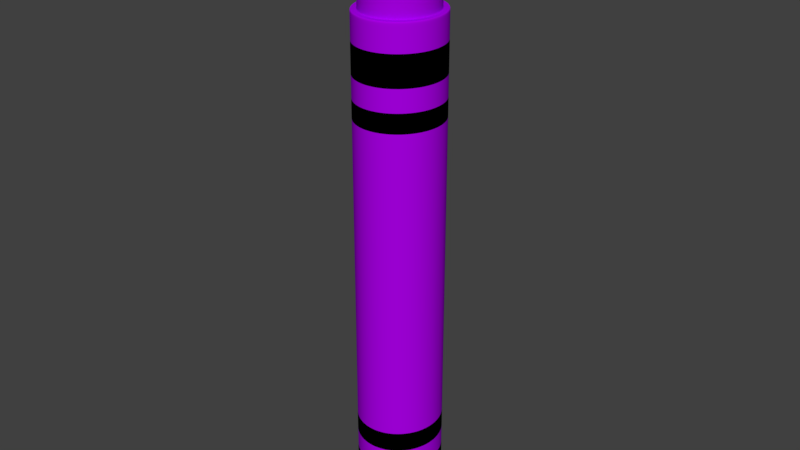 # Source: Violet.blend  (saved by Blender 2.79.0; exported with 4.5.12 LTS)
import bpy
from mathutils import Matrix  # noqa: F401  (used for matrix-valued properties, if any)

bpy.ops.wm.read_factory_settings(use_empty=True)
scene = bpy.context.scene
scene.name = 'Scene'

# ---- collections
col_collection_1 = bpy.data.collections.new('Collection 1'); scene.collection.children.link(col_collection_1)

# ---- materials (node trees are filled in below, after node groups)
mat_material_011 = bpy.data.materials.new('Material.011')
mat_material_011.alpha_threshold = 0.0
mat_material_011.use_transparent_shadow = False
mat_material_011.diffuse_color = (0.0, 0.0, 0.0, 1.0)
mat_material_011.roughness = 0.5
mat_material_010 = bpy.data.materials.new('Material.010')
mat_material_010.alpha_threshold = 0.0
mat_material_010.use_transparent_shadow = False
mat_material_010.diffuse_color = (0.4033, 0.0, 0.8, 1.0)
mat_material_010.roughness = 0.5

# ---- material node trees

# ---- world
world_world = bpy.data.worlds.new('World'); scene.world = world_world
world_world.color = (0.05088, 0.05088, 0.05088)
world_world.use_sun_shadow = False
world_world.sun_shadow_jitter_overblur = 0.0
world_world.cycles.sampling_method = 'MANUAL'

# ---- meshes
me_cylinder_001 = bpy.data.meshes.new('Cylinder.001')
me_cylinder_001.from_pydata([(1.822, 0.4591, -2.98), (1.822, 0.4571, 2.98), (1.906, 0.4504, -2.98), (1.906, 0.4485, 2.98), (1.987, 0.4247, -2.98), (1.986, 0.4228, 2.98), (2.062, 0.3827, -2.98), (2.061, 0.3811, 2.98), (2.128, 0.3259, -2.98), (2.126, 0.3245, 2.98), (2.182, 0.2564, -2.98), (2.18, 0.2554, 2.98), (2.222, 0.1768, -2.98), (2.221, 0.1761, 2.98), (2.247, 0.09022, -2.98), (2.246, 0.08985, 2.98), (2.256, 1.803e-07, -2.98), (2.254, 1.801e-07, 2.98), (2.247, -0.09022, -2.98), (2.246, -0.08985, 2.98), (2.222, -0.1768, -2.98), (2.221, -0.1761, 2.98), (2.182, -0.2564, -2.98), (2.18, -0.2554, 2.98), (2.128, -0.3259, -2.98), (2.126, -0.3245, 2.98), (2.062, -0.3827, -2.98), (2.061, -0.3811, 2.98), (1.987, -0.4247, -2.98), (1.986, -0.4228, 2.98), (1.906, -0.4504, -2.98), (1.906, -0.4485, 2.98), (1.822, -0.4591, -2.98), (1.822, -0.4571, 2.98), (1.738, -0.4504, -2.98), (1.739, -0.4485, 2.98), (1.658, -0.4247, -2.98), (1.658, -0.4228, 2.98), (1.583, -0.3827, -2.98), (1.584, -0.3811, 2.98), (1.517, -0.3259, -2.98), (1.518, -0.3245, 2.98), (1.463, -0.2564, -2.98), (1.464, -0.2554, 2.98), (1.422, -0.1768, -2.98), (1.424, -0.1761, 2.98), (1.397, -0.09022, -2.98), (1.399, -0.08985, 2.98), (1.389, 6.008e-07, -2.98), (1.391, 5.99e-07, 2.98), (1.397, 0.09022, -2.98), (1.399, 0.08985, 2.98), (1.422, 0.1768, -2.98), (1.424, 0.1761, 2.98), (1.463, 0.2564, -2.98), (1.464, 0.2554, 2.98), (1.517, 0.3259, -2.98), (1.518, 0.3245, 2.98), (1.583, 0.3827, -2.98), (1.584, 0.3811, 2.98), (1.658, 0.4247, -2.98), (1.658, 0.4228, 2.98), (1.738, 0.4504, -2.98), (1.739, 0.4485, 2.98), (1.921, 0.5203, 2.98), (1.822, 0.5305, 2.98), (2.016, 0.4901, 2.98), (2.103, 0.4411, 2.98), (2.179, 0.3751, 2.98), (2.242, 0.2947, 2.98), (2.289, 0.203, 2.98), (2.317, 0.1035, 2.98), (2.327, 1.905e-07, 2.98), (2.317, -0.1035, 2.98), (2.289, -0.203, 2.98), (2.242, -0.2947, 2.98), (2.179, -0.3751, 2.98), (2.103, -0.4411, 2.98), (2.016, -0.4901, 2.98), (1.921, -0.5203, 2.98), (1.822, -0.5305, 2.98), (1.724, -0.5203, 2.98), (1.629, -0.4901, 2.98), (1.542, -0.4411, 2.98), (1.465, -0.3751, 2.98), (1.403, -0.2947, 2.98), (1.356, -0.203, 2.98), (1.327, -0.1035, 2.98), (1.317, 6.626e-07, 2.98), (1.327, 0.1035, 2.98), (1.356, 0.203, 2.98), (1.403, 0.2947, 2.98), (1.465, 0.3751, 2.98), (1.542, 0.4411, 2.98), (1.629, 0.4901, 2.98), (1.724, 0.5203, 2.98), (1.822, 0.3859, 3.282), (1.891, 0.3787, 3.282), (1.958, 0.3575, 3.282), (2.02, 0.3227, 3.282), (2.075, 0.2754, 3.282), (2.12, 0.2171, 3.282), (2.154, 0.15, 3.282), (2.176, 0.07659, 3.282), (2.183, 1.689e-07, 3.282), (2.176, -0.07659, 3.282), (2.154, -0.15, 3.282), (2.12, -0.2171, 3.282), (2.075, -0.2754, 3.282), (2.02, -0.3227, 3.282), (1.958, -0.3575, 3.282), (1.891, -0.3787, 3.282), (1.822, -0.3859, 3.282), (1.753, -0.3787, 3.282), (1.687, -0.3575, 3.282), (1.625, -0.3227, 3.282), (1.57, -0.2754, 3.282), (1.524, -0.2171, 3.282), (1.49, -0.15, 3.282), (1.469, -0.07659, 3.282), (1.462, 5.391e-07, 3.282), (1.469, 0.07659, 3.282), (1.49, 0.15, 3.282), (1.524, 0.2171, 3.282), (1.57, 0.2754, 3.282), (1.625, 0.3227, 3.282), (1.687, 0.3575, 3.282), (1.753, 0.3787, 3.282), (1.906, 0.4485, 3.282), (1.822, 0.4571, 3.282), (1.986, 0.4228, 3.282), (2.061, 0.3811, 3.282), (2.126, 0.3245, 3.282), (2.18, 0.2554, 3.282), (2.221, 0.1761, 3.282), (2.246, 0.08985, 3.282), (2.254, 1.801e-07, 3.282), (2.246, -0.08985, 3.282), (2.221, -0.1761, 3.282), (2.18, -0.2554, 3.282), (2.126, -0.3245, 3.282), (2.061, -0.3811, 3.282), (1.986, -0.4228, 3.282), (1.906, -0.4485, 3.282), (1.822, -0.4571, 3.282), (1.739, -0.4485, 3.282), (1.658, -0.4228, 3.282), (1.584, -0.3811, 3.282), (1.518, -0.3245, 3.282), (1.464, -0.2554, 3.282), (1.424, -0.1761, 3.282), (1.399, -0.08985, 3.282), (1.391, 5.99e-07, 3.282), (1.399, 0.08985, 3.282), (1.424, 0.1761, 3.282), (1.464, 0.2554, 3.282), (1.518, 0.3245, 3.282), (1.584, 0.3811, 3.282), (1.658, 0.4228, 3.282), (1.739, 0.4485, 3.282), (1.822, 0.05235, 4.226), (1.831, 0.05138, 4.222), (1.839, 0.0485, 4.219), (1.847, 0.04378, 4.216), (1.854, 0.03736, 4.213), (1.86, 0.02945, 4.211), (1.864, 0.02035, 4.209), (1.867, 0.01039, 4.208), (1.868, 2.652e-07, 4.208), (1.867, -0.01039, 4.208), (1.864, -0.02034, 4.209), (1.86, -0.02945, 4.211), (1.854, -0.03736, 4.213), (1.847, -0.04378, 4.216), (1.839, -0.0485, 4.219), (1.831, -0.05138, 4.222), (1.822, -0.05235, 4.226), (1.814, -0.05138, 4.229), (1.805, -0.0485, 4.232), (1.797, -0.04378, 4.235), (1.79, -0.03736, 4.238), (1.785, -0.02945, 4.24), (1.78, -0.02034, 4.242), (1.778, -0.01039, 4.243), (1.777, 3.106e-07, 4.244), (1.778, 0.01039, 4.243), (1.78, 0.02035, 4.242), (1.785, 0.02945, 4.24), (1.79, 0.03736, 4.238), (1.797, 0.04378, 4.235), (1.805, 0.0485, 4.232), (1.814, 0.05138, 4.229), (1.822, 0.5305, -2.98), (1.921, 0.5203, -2.98), (2.016, 0.4901, -2.98), (2.103, 0.4411, -2.98), (2.179, 0.3751, -2.98), (2.242, 0.2947, -2.98), (2.289, 0.203, -2.98), (2.317, 0.1035, -2.98), (2.327, 1.905e-07, -2.98), (2.317, -0.1035, -2.98), (2.289, -0.203, -2.98), (2.242, -0.2947, -2.98), (2.179, -0.3751, -2.98), (2.103, -0.4411, -2.98), (2.016, -0.4901, -2.98), (1.921, -0.5203, -2.98), (1.822, -0.5305, -2.98), (1.724, -0.5203, -2.98), (1.629, -0.4901, -2.98), (1.542, -0.4411, -2.98), (1.465, -0.3751, -2.98), (1.403, -0.2947, -2.98), (1.356, -0.203, -2.98), (1.327, -0.1035, -2.98), (1.317, 6.626e-07, -2.98), (1.327, 0.1035, -2.98), (1.356, 0.203, -2.98), (1.403, 0.2947, -2.98), (1.465, 0.3751, -2.98), (1.542, 0.4411, -2.98), (1.629, 0.4901, -2.98), (1.724, 0.5203, -2.98), (1.822, 0.4591, -3.239), (1.906, 0.4504, -3.239), (1.987, 0.4247, -3.239), (2.062, 0.3827, -3.239), (2.128, 0.3259, -3.239), (2.182, 0.2564, -3.239), (2.222, 0.1768, -3.239), (2.247, 0.09022, -3.239), (2.256, 1.803e-07, -3.239), (2.247, -0.09022, -3.239), (2.222, -0.1768, -3.239), (2.182, -0.2564, -3.239), (2.128, -0.3259, -3.239), (2.062, -0.3827, -3.239), (1.987, -0.4247, -3.239), (1.906, -0.4504, -3.239), (1.822, -0.4591, -3.239), (1.738, -0.4504, -3.239), (1.658, -0.4247, -3.239), (1.583, -0.3827, -3.239), (1.517, -0.3259, -3.239), (1.463, -0.2564, -3.239), (1.422, -0.1768, -3.239), (1.397, -0.09022, -3.239), (1.389, 6.008e-07, -3.239), (1.397, 0.09022, -3.239), (1.422, 0.1768, -3.239), (1.463, 0.2564, -3.239), (1.517, 0.3259, -3.239), (1.583, 0.3827, -3.239), (1.658, 0.4247, -3.239), (1.738, 0.4504, -3.239), (1.822, 0.5305, -2.98), (1.921, 0.5203, -2.98), (2.016, 0.4901, -2.98), (2.103, 0.4411, -2.98), (2.179, 0.3751, -2.98), (2.242, 0.2947, -2.98), (2.289, 0.203, -2.98), (2.317, 0.1035, -2.98), (2.327, 1.905e-07, -2.98), (2.317, -0.1035, -2.98), (2.289, -0.203, -2.98), (2.242, -0.2947, -2.98), (2.179, -0.3751, -2.98), (2.103, -0.4411, -2.98), (2.016, -0.4901, -2.98), (1.921, -0.5203, -2.98), (1.822, -0.5305, -2.98), (1.724, -0.5203, -2.98), (1.629, -0.4901, -2.98), (1.542, -0.4411, -2.98), (1.465, -0.3751, -2.98), (1.403, -0.2947, -2.98), (1.356, -0.203, -2.98), (1.327, -0.1035, -2.98), (1.317, 6.626e-07, -2.98), (1.327, 0.1035, -2.98), (1.356, 0.203, -2.98), (1.403, 0.2947, -2.98), (1.465, 0.3751, -2.98), (1.542, 0.4411, -2.98), (1.629, 0.4901, -2.98), (1.724, 0.5203, -2.98), (2.222, -0.1768, -3.239), (2.247, -0.09022, -3.239), (1.389, 6.008e-07, -3.239), (1.397, -0.09022, -3.239), (2.182, -0.2564, -3.239), (1.397, 0.09022, -3.239), (2.128, -0.3259, -3.239), (1.422, 0.1768, -3.239), (2.062, -0.3827, -3.239), (1.463, 0.2564, -3.239), (1.987, -0.4247, -3.239), (1.906, 0.4504, -3.239), (1.822, 0.4591, -3.239), (1.517, 0.3259, -3.239), (1.906, -0.4504, -3.239), (1.987, 0.4247, -3.239), (1.583, 0.3827, -3.239), (1.822, -0.4591, -3.239), (2.062, 0.3827, -3.239), (1.658, 0.4247, -3.239), (1.738, -0.4504, -3.239), (2.128, 0.3259, -3.239), (1.738, 0.4504, -3.239), (1.658, -0.4247, -3.239), (2.182, 0.2564, -3.239), (1.583, -0.3827, -3.239), (2.222, 0.1768, -3.239), (1.517, -0.3259, -3.239), (2.247, 0.09022, -3.239), (1.463, -0.2564, -3.239), (2.256, 1.803e-07, -3.239), (1.422, -0.1768, -3.239), (2.247, -0.09022, -2.98), (1.397, -0.09022, -2.98), (1.822, 0.4591, -2.98), (2.222, -0.1768, -2.98), (1.389, 6.008e-07, -2.98), (2.182, -0.2564, -2.98), (1.397, 0.09022, -2.98), (2.128, -0.3259, -2.98), (1.422, 0.1768, -2.98), (2.062, -0.3827, -2.98), (1.463, 0.2564, -2.98), (1.987, -0.4247, -2.98), (1.906, 0.4504, -2.98), (1.517, 0.3259, -2.98), (1.906, -0.4504, -2.98), (1.987, 0.4247, -2.98), (1.583, 0.3827, -2.98), (1.822, -0.4591, -2.98), (2.062, 0.3827, -2.98), (1.658, 0.4247, -2.98), (1.738, -0.4504, -2.98), (2.128, 0.3259, -2.98), (1.738, 0.4504, -2.98), (1.658, -0.4247, -2.98), (2.182, 0.2564, -2.98), (1.583, -0.3827, -2.98), (2.222, 0.1768, -2.98), (1.517, -0.3259, -2.98), (2.247, 0.09022, -2.98), (1.463, -0.2564, -2.98), (2.256, 1.803e-07, -2.98), (1.422, -0.1768, -2.98), (1.822, 0.5305, 2.98), (1.921, 0.5203, 2.98), (2.016, 0.4901, 2.98), (2.103, 0.4411, 2.98), (2.179, 0.3751, 2.98), (2.242, 0.2947, 2.98), (2.289, 0.203, 2.98), (2.317, 0.1035, 2.98), (2.327, 1.905e-07, 2.98), (2.317, -0.1035, 2.98), (2.289, -0.203, 2.98), (2.242, -0.2947, 2.98), (2.179, -0.3751, 2.98), (2.103, -0.4411, 2.98), (2.016, -0.4901, 2.98), (1.921, -0.5203, 2.98), (1.822, -0.5305, 2.98), (1.724, -0.5203, 2.98), (1.629, -0.4901, 2.98), (1.542, -0.4411, 2.98), (1.465, -0.3751, 2.98), (1.403, -0.2947, 2.98), (1.356, -0.203, 2.98), (1.327, -0.1035, 2.98), (1.317, 6.626e-07, 2.98), (1.327, 0.1035, 2.98), (1.356, 0.203, 2.98), (1.403, 0.2947, 2.98), (1.465, 0.3751, 2.98), (1.542, 0.4411, 2.98), (1.629, 0.4901, 2.98), (1.724, 0.5203, 2.98), (1.391, 5.99e-07, 2.98), (1.399, 0.08985, 2.98), (2.18, -0.2554, 2.98), (2.126, -0.3245, 2.98), (1.424, 0.1761, 2.98), (2.061, -0.3811, 2.98), (1.464, 0.2554, 2.98), (1.986, -0.4228, 2.98), (1.822, 0.4571, 2.98), (1.906, 0.4485, 2.98), (1.518, 0.3245, 2.98), (1.906, -0.4485, 2.98), (1.986, 0.4228, 2.98), (1.584, 0.3811, 2.98), (1.822, -0.4571, 2.98), (2.061, 0.3811, 2.98), (1.658, 0.4228, 2.98), (1.739, -0.4485, 2.98), (2.126, 0.3245, 2.98), (1.739, 0.4485, 2.98), (1.658, -0.4228, 2.98), (2.18, 0.2554, 2.98), (1.584, -0.3811, 2.98), (2.221, 0.1761, 2.98), (1.518, -0.3245, 2.98), (2.246, 0.08985, 2.98), (1.464, -0.2554, 2.98), (2.254, 1.801e-07, 2.98), (1.424, -0.1761, 2.98), (2.246, -0.08985, 2.98), (1.399, -0.08985, 2.98), (2.221, -0.1761, 2.98), (1.391, 5.99e-07, 3.282), (2.18, -0.2554, 3.282), (1.822, 0.4571, 3.282), (1.399, 0.08985, 3.282), (2.126, -0.3245, 3.282), (1.424, 0.1761, 3.282), (2.061, -0.3811, 3.282), (1.464, 0.2554, 3.282), (1.986, -0.4228, 3.282), (1.906, 0.4485, 3.282), (1.518, 0.3245, 3.282), (1.906, -0.4485, 3.282), (1.986, 0.4228, 3.282), (1.584, 0.3811, 3.282), (1.822, -0.4571, 3.282), (2.061, 0.3811, 3.282), (1.658, 0.4228, 3.282), (1.739, -0.4485, 3.282), (2.126, 0.3245, 3.282), (1.739, 0.4485, 3.282), (1.658, -0.4228, 3.282), (2.18, 0.2554, 3.282), (1.584, -0.3811, 3.282), (2.221, 0.1761, 3.282), (1.518, -0.3245, 3.282), (2.246, 0.08985, 3.282), (1.464, -0.2554, 3.282), (2.254, 1.801e-07, 3.282), (1.424, -0.1761, 3.282), (2.246, -0.08985, 3.282), (1.399, -0.08985, 3.282), (2.221, -0.1761, 3.282), (2.02, 0.3227, 3.282), (2.075, 0.2754, 3.282), (1.687, 0.3575, 3.282), (1.753, 0.3787, 3.282), (1.753, -0.3787, 3.282), (1.687, -0.3575, 3.282), (2.12, 0.2171, 3.282), (1.822, 0.3859, 3.282), (1.625, -0.3227, 3.282), (2.154, 0.15, 3.282), (1.57, -0.2754, 3.282), (2.176, 0.07659, 3.282), (1.524, -0.2171, 3.282), (2.183, 1.689e-07, 3.282), (1.49, -0.15, 3.282), (2.176, -0.07659, 3.282), (1.469, -0.07659, 3.282), (2.154, -0.15, 3.282), (1.462, 5.391e-07, 3.282), (2.12, -0.2171, 3.282), (1.469, 0.07659, 3.282), (2.075, -0.2754, 3.282), (1.49, 0.15, 3.282), (2.02, -0.3227, 3.282), (1.524, 0.2171, 3.282), (1.958, -0.3575, 3.282), (1.891, 0.3787, 3.282), (1.57, 0.2754, 3.282), (1.891, -0.3787, 3.282), (1.958, 0.3575, 3.282), (1.625, 0.3227, 3.282), (1.822, -0.3859, 3.282), (1.847, 0.04378, 4.216), (1.805, 0.0485, 4.232), (1.814, -0.05138, 4.229), (1.854, 0.03736, 4.213), (1.814, 0.05138, 4.229), (1.805, -0.0485, 4.232), (1.86, 0.02945, 4.211), (1.822, 0.05235, 4.226), (1.797, -0.04378, 4.235), (1.864, 0.02035, 4.209), (1.79, -0.03736, 4.238), (1.867, 0.01039, 4.208), (1.785, -0.02945, 4.24), (1.868, 2.652e-07, 4.208), (1.78, -0.02034, 4.242), (1.867, -0.01039, 4.208), (1.778, -0.01039, 4.243), (1.864, -0.02034, 4.209), (1.777, 3.106e-07, 4.244), (1.86, -0.02945, 4.211), (1.778, 0.01039, 4.243), (1.854, -0.03736, 4.213), (1.78, 0.02035, 4.242), (1.847, -0.04378, 4.216), (1.785, 0.02945, 4.24), (1.839, -0.0485, 4.219), (1.831, 0.05138, 4.222), (1.79, 0.03736, 4.238), (1.831, -0.05138, 4.222), (1.839, 0.0485, 4.219), (1.797, 0.04378, 4.235), (1.822, -0.05235, 4.226), (1.921, 0.5203, 2.67), (1.921, 0.5203, 1.956), (1.921, 0.5203, 0.9935), (1.921, 0.5203, 0.3312), (1.921, 0.5203, -0.3312), (1.921, 0.5203, -0.9935), (1.921, 0.5203, -2.193), (1.921, 0.5203, -2.8), (2.016, 0.4901, 2.67), (2.016, 0.4901, 1.956), (2.016, 0.4901, 0.9935), (2.016, 0.4901, 0.3312), (2.016, 0.4901, -0.3312), (2.016, 0.4901, -0.9935), (2.016, 0.4901, -2.193), (2.016, 0.4901, -2.8), (2.103, 0.4411, 2.67), (2.103, 0.4411, 1.956), (2.103, 0.4411, 0.9935), (2.103, 0.4411, 0.3312), (2.103, 0.4411, -0.3312), (2.103, 0.4411, -0.9935), (2.103, 0.4411, -2.193), (2.103, 0.4411, -2.8), (2.179, 0.3751, 2.67), (2.179, 0.3751, 1.956), (2.179, 0.3751, 0.9935), (2.179, 0.3751, 0.3312), (2.179, 0.3751, -0.3312), (2.179, 0.3751, -0.9935), (2.179, 0.3751, -2.193), (2.179, 0.3751, -2.8), (2.242, 0.2947, 2.67), (2.242, 0.2947, 1.956), (2.242, 0.2947, 0.9935), (2.242, 0.2947, 0.3312), (2.242, 0.2947, -0.3312), (2.242, 0.2947, -0.9935), (2.242, 0.2947, -2.193), (2.242, 0.2947, -2.8), (2.289, 0.203, 2.67), (2.289, 0.203, 1.956), (2.289, 0.203, 0.9935), (2.289, 0.203, 0.3312), (2.289, 0.203, -0.3312), (2.289, 0.203, -0.9935), (2.289, 0.203, -2.193), (2.289, 0.203, -2.8), (2.317, 0.1035, 2.67), (2.317, 0.1035, 1.956), (2.317, 0.1035, 0.9935), (2.317, 0.1035, 0.3312), (2.317, 0.1035, -0.3312), (2.317, 0.1035, -0.9935), (2.317, 0.1035, -2.193), (2.317, 0.1035, -2.8), (2.327, 1.905e-07, 2.67), (2.327, 1.905e-07, 1.956), (2.327, 1.905e-07, 0.9935), (2.327, 1.905e-07, 0.3312), (2.327, 1.905e-07, -0.3312), (2.327, 1.905e-07, -0.9935), (2.327, 1.905e-07, -2.193), (2.327, 1.905e-07, -2.8), (2.317, -0.1035, 2.67), (2.317, -0.1035, 1.956), (2.317, -0.1035, 0.9935), (2.317, -0.1035, 0.3312), (2.317, -0.1035, -0.3312), (2.317, -0.1035, -0.9935), (2.317, -0.1035, -2.193), (2.317, -0.1035, -2.8), (2.289, -0.203, 2.67), (2.289, -0.203, 1.956), (2.289, -0.203, 0.9935), (2.289, -0.203, 0.3312), (2.289, -0.203, -0.3312), (2.289, -0.203, -0.9935), (2.289, -0.203, -2.193), (2.289, -0.203, -2.8), (2.242, -0.2947, 2.67), (2.242, -0.2947, 1.956), (2.242, -0.2947, 0.9935), (2.242, -0.2947, 0.3312), (2.242, -0.2947, -0.3312), (2.242, -0.2947, -0.9935), (2.242, -0.2947, -2.193), (2.242, -0.2947, -2.8), (2.179, -0.3751, 2.67), (2.179, -0.3751, 1.956), (2.179, -0.3751, 0.9935), (2.179, -0.3751, 0.3312), (2.179, -0.3751, -0.3312), (2.179, -0.3751, -0.9935), (2.179, -0.3751, -2.193), (2.179, -0.3751, -2.8), (2.103, -0.4411, 2.67), (2.103, -0.4411, 1.956), (2.103, -0.4411, 0.9935), (2.103, -0.4411, 0.3312), (2.103, -0.4411, -0.3312), (2.103, -0.4411, -0.9935), (2.103, -0.4411, -2.193), (2.103, -0.4411, -2.8), (2.016, -0.4901, 2.67), (2.016, -0.4901, 1.956), (2.016, -0.4901, 0.9935), (2.016, -0.4901, 0.3312), (2.016, -0.4901, -0.3312), (2.016, -0.4901, -0.9935), (2.016, -0.4901, -2.193), (2.016, -0.4901, -2.8), (1.921, -0.5203, 2.67), (1.921, -0.5203, 1.956), (1.921, -0.5203, 0.9935), (1.921, -0.5203, 0.3312), (1.921, -0.5203, -0.3312), (1.921, -0.5203, -0.9935), (1.921, -0.5203, -2.193), (1.921, -0.5203, -2.8), (1.822, -0.5305, 2.67), (1.822, -0.5305, 1.956), (1.822, -0.5305, 0.9935), (1.822, -0.5305, 0.3312), (1.822, -0.5305, -0.3312), (1.822, -0.5305, -0.9935), (1.822, -0.5305, -2.193), (1.822, -0.5305, -2.8), (1.724, -0.5203, 2.67), (1.724, -0.5203, 1.956), (1.724, -0.5203, 0.9935), (1.724, -0.5203, 0.3312), (1.724, -0.5203, -0.3312), (1.724, -0.5203, -0.9935), (1.724, -0.5203, -2.193), (1.724, -0.5203, -2.8), (1.629, -0.4901, 2.67), (1.629, -0.4901, 1.956), (1.629, -0.4901, 0.9935), (1.629, -0.4901, 0.3312), (1.629, -0.4901, -0.3312), (1.629, -0.4901, -0.9935), (1.629, -0.4901, -2.193), (1.629, -0.4901, -2.8), (1.542, -0.4411, 2.67), (1.542, -0.4411, 1.956), (1.542, -0.4411, 0.9935), (1.542, -0.4411, 0.3312), (1.542, -0.4411, -0.3312), (1.542, -0.4411, -0.9935), (1.542, -0.4411, -2.193), (1.542, -0.4411, -2.8), (1.465, -0.3751, 2.67), (1.465, -0.3751, 1.956), (1.465, -0.3751, 0.9935), (1.465, -0.3751, 0.3312), (1.465, -0.3751, -0.3312), (1.465, -0.3751, -0.9935), (1.465, -0.3751, -2.193), (1.465, -0.3751, -2.8), (1.403, -0.2947, 2.67), (1.403, -0.2947, 1.956), (1.403, -0.2947, 0.9935), (1.403, -0.2947, 0.3312), (1.403, -0.2947, -0.3312), (1.403, -0.2947, -0.9935), (1.403, -0.2947, -2.193), (1.403, -0.2947, -2.8), (1.356, -0.203, 2.67), (1.356, -0.203, 1.956), (1.356, -0.203, 0.9935), (1.356, -0.203, 0.3312), (1.356, -0.203, -0.3312), (1.356, -0.203, -0.9935), (1.356, -0.203, -2.193), (1.356, -0.203, -2.8), (1.327, -0.1035, 2.67), (1.327, -0.1035, 1.956), (1.327, -0.1035, 0.9935), (1.327, -0.1035, 0.3312), (1.327, -0.1035, -0.3312), (1.327, -0.1035, -0.9935), (1.327, -0.1035, -2.193), (1.327, -0.1035, -2.8), (1.317, 6.626e-07, 2.67), (1.317, 6.626e-07, 1.956), (1.317, 6.626e-07, 0.9935), (1.317, 6.626e-07, 0.3312), (1.317, 6.626e-07, -0.3312), (1.317, 6.626e-07, -0.9935), (1.317, 6.626e-07, -2.193), (1.317, 6.626e-07, -2.8), (1.327, 0.1035, 2.67), (1.327, 0.1035, 1.956), (1.327, 0.1035, 0.9935), (1.327, 0.1035, 0.3312), (1.327, 0.1035, -0.3312), (1.327, 0.1035, -0.9935), (1.327, 0.1035, -2.193), (1.327, 0.1035, -2.8), (1.356, 0.203, 2.67), (1.356, 0.203, 1.956), (1.356, 0.203, 0.9935), (1.356, 0.203, 0.3312), (1.356, 0.203, -0.3312), (1.356, 0.203, -0.9935), (1.356, 0.203, -2.193), (1.356, 0.203, -2.8), (1.403, 0.2947, 2.67), (1.403, 0.2947, 1.956), (1.403, 0.2947, 0.9935), (1.403, 0.2947, 0.3312), (1.403, 0.2947, -0.3312), (1.403, 0.2947, -0.9935), (1.403, 0.2947, -2.193), (1.403, 0.2947, -2.8), (1.465, 0.3751, 2.67), (1.465, 0.3751, 1.956), (1.465, 0.3751, 0.9935), (1.465, 0.3751, 0.3312), (1.465, 0.3751, -0.3312), (1.465, 0.3751, -0.9935), (1.465, 0.3751, -2.193), (1.465, 0.3751, -2.8), (1.542, 0.4411, 2.67), (1.542, 0.4411, 1.956), (1.542, 0.4411, 0.9935), (1.542, 0.4411, 0.3312), (1.542, 0.4411, -0.3312), (1.542, 0.4411, -0.9935), (1.542, 0.4411, -2.193), (1.542, 0.4411, -2.8), (1.629, 0.4901, 2.67), (1.629, 0.4901, 1.956), (1.629, 0.4901, 0.9935), (1.629, 0.4901, 0.3312), (1.629, 0.4901, -0.3312), (1.629, 0.4901, -0.9935), (1.629, 0.4901, -2.193), (1.629, 0.4901, -2.8), (1.724, 0.5203, 2.67), (1.724, 0.5203, 1.956), (1.724, 0.5203, 0.9935), (1.724, 0.5203, 0.3312), (1.724, 0.5203, -0.3312), (1.724, 0.5203, -0.9935), (1.724, 0.5203, -2.193), (1.724, 0.5203, -2.8), (1.822, 0.5305, -2.8), (1.822, 0.5305, -2.193), (1.822, 0.5305, -0.9935), (1.822, 0.5305, -0.3312), (1.822, 0.5305, 0.3312), (1.822, 0.5305, 0.9935), (1.822, 0.5305, 1.956), (1.822, 0.5305, 2.67), (1.921, 0.5203, 2.273), (2.016, 0.4901, 2.273), (2.103, 0.4411, 2.273), (2.179, 0.3751, 2.273), (2.242, 0.2947, 2.273), (2.289, 0.203, 2.273), (2.317, 0.1035, 2.273), (2.327, 1.905e-07, 2.273), (2.317, -0.1035, 2.273), (2.289, -0.203, 2.273), (2.242, -0.2947, 2.273), (2.179, -0.3751, 2.273), (2.103, -0.4411, 2.273), (2.016, -0.4901, 2.273), (1.921, -0.5203, 2.273), (1.822, -0.5305, 2.273), (1.724, -0.5203, 2.273), (1.629, -0.4901, 2.273), (1.542, -0.4411, 2.273), (1.465, -0.3751, 2.273), (1.403, -0.2947, 2.273), (1.356, -0.203, 2.273), (1.327, -0.1035, 2.273), (1.317, 6.626e-07, 2.273), (1.327, 0.1035, 2.273), (1.356, 0.203, 2.273), (1.403, 0.2947, 2.273), (1.465, 0.3751, 2.273), (1.542, 0.4411, 2.273), (1.629, 0.4901, 2.273), (1.724, 0.5203, 2.273), (1.822, 0.5305, 2.273), (1.921, 0.5203, 1.986), (2.016, 0.4901, 1.986), (2.103, 0.4411, 1.986), (2.179, 0.3751, 1.986), (2.242, 0.2947, 1.986), (2.289, 0.203, 1.986), (2.317, 0.1035, 1.986), (2.327, 1.905e-07, 1.986), (2.317, -0.1035, 1.986), (2.289, -0.203, 1.986), (2.242, -0.2947, 1.986), (2.179, -0.3751, 1.986), (2.103, -0.4411, 1.986), (2.016, -0.4901, 1.986), (1.921, -0.5203, 1.986), (1.822, -0.5305, 1.986), (1.724, -0.5203, 1.986), (1.629, -0.4901, 1.986), (1.542, -0.4411, 1.986), (1.465, -0.3751, 1.986), (1.403, -0.2947, 1.986), (1.356, -0.203, 1.986), (1.327, -0.1035, 1.986), (1.317, 6.626e-07, 1.986), (1.327, 0.1035, 1.986), (1.356, 0.203, 1.986), (1.403, 0.2947, 1.986), (1.465, 0.3751, 1.986), (1.542, 0.4411, 1.986), (1.629, 0.4901, 1.986), (1.724, 0.5203, 1.986), (1.822, 0.5305, 1.986), (1.921, 0.5203, -2.193), (2.016, 0.4901, -2.193), (2.103, 0.4411, -2.193), (2.179, 0.3751, -2.193), (2.242, 0.2947, -2.193), (2.289, 0.203, -2.193), (2.317, 0.1035, -2.193), (2.327, 1.905e-07, -2.193), (2.317, -0.1035, -2.193), (2.289, -0.203, -2.193), (2.242, -0.2947, -2.193), (2.179, -0.3751, -2.193), (2.103, -0.4411, -2.193), (2.016, -0.4901, -2.193), (1.921, -0.5203, -2.193), (1.822, -0.5305, -2.193), (1.724, -0.5203, -2.193), (1.629, -0.4901, -2.193), (1.542, -0.4411, -2.193), (1.465, -0.3751, -2.193), (1.403, -0.2947, -2.193), (1.356, -0.203, -2.193), (1.327, -0.1035, -2.193), (1.317, 6.626e-07, -2.193), (1.327, 0.1035, -2.193), (1.356, 0.203, -2.193), (1.403, 0.2947, -2.193), (1.465, 0.3751, -2.193), (1.542, 0.4411, -2.193), (1.629, 0.4901, -2.193), (1.724, 0.5203, -2.193), (1.822, 0.5305, -2.193), (1.921, 0.5203, -2.465), (2.016, 0.4901, -2.465), (2.103, 0.4411, -2.465), (2.179, 0.3751, -2.465), (2.242, 0.2947, -2.465), (2.289, 0.203, -2.465), (2.317, 0.1035, -2.465), (2.327, 1.905e-07, -2.465), (2.317, -0.1035, -2.465), (2.289, -0.203, -2.465), (2.242, -0.2947, -2.465), (2.179, -0.3751, -2.465), (2.103, -0.4411, -2.465), (2.016, -0.4901, -2.465), (1.921, -0.5203, -2.465), (1.822, -0.5305, -2.465), (1.724, -0.5203, -2.465), (1.629, -0.4901, -2.465), (1.542, -0.4411, -2.465), (1.465, -0.3751, -2.465), (1.403, -0.2947, -2.465), (1.356, -0.203, -2.465), (1.327, -0.1035, -2.465), (1.317, 6.626e-07, -2.465), (1.327, 0.1035, -2.465), (1.356, 0.203, -2.465), (1.403, 0.2947, -2.465), (1.465, 0.3751, -2.465), (1.542, 0.4411, -2.465), (1.629, 0.4901, -2.465), (1.724, 0.5203, -2.465), (1.822, 0.5305, -2.465)], [], [(352, 65, 64, 353), (353, 64, 66, 354), (354, 66, 67, 355), (355, 67, 68, 356), (356, 68, 69, 357), (357, 69, 70, 358), (358, 70, 71, 359), (359, 71, 72, 360), (360, 72, 73, 361), (361, 73, 74, 362), (362, 74, 75, 363), (363, 75, 76, 364), (364, 76, 77, 365), (365, 77, 78, 366), (366, 78, 79, 367), (367, 79, 80, 368), (368, 80, 81, 369), (369, 81, 82, 370), (370, 82, 83, 371), (371, 83, 84, 372), (372, 84, 85, 373), (373, 85, 86, 374), (374, 86, 87, 375), (375, 87, 88, 376), (376, 88, 89, 377), (377, 89, 90, 378), (378, 90, 91, 379), (379, 91, 92, 380), (380, 92, 93, 381), (381, 93, 94, 382), (419, 416, 152, 153), (382, 94, 95, 383), (383, 95, 65, 352), (289, 288, 234, 233), (1, 3, 64, 65), (3, 5, 66, 64), (5, 7, 67, 66), (7, 9, 68, 67), (9, 11, 69, 68), (11, 13, 70, 69), (13, 15, 71, 70), (15, 17, 72, 71), (17, 19, 73, 72), (19, 21, 74, 73), (21, 23, 75, 74), (23, 25, 76, 75), (25, 27, 77, 76), (27, 29, 78, 77), (29, 31, 79, 78), (31, 33, 80, 79), (33, 35, 81, 80), (35, 37, 82, 81), (37, 39, 83, 82), (39, 41, 84, 83), (41, 43, 85, 84), (43, 45, 86, 85), (45, 47, 87, 86), (47, 49, 88, 87), (49, 51, 89, 88), (51, 53, 90, 89), (53, 55, 91, 90), (55, 57, 92, 91), (57, 59, 93, 92), (59, 61, 94, 93), (61, 63, 95, 94), (63, 1, 65, 95), (483, 480, 163, 164), (420, 417, 139, 140), (421, 419, 153, 154), (422, 420, 140, 141), (423, 421, 154, 155), (424, 422, 141, 142), (425, 418, 129, 128), (426, 423, 155, 156), (427, 424, 142, 143), (428, 425, 128, 130), (429, 426, 156, 157), (430, 427, 143, 144), (431, 428, 130, 131), (432, 429, 157, 158), (433, 430, 144, 145), (434, 431, 131, 132), (435, 432, 158, 159), (436, 433, 145, 146), (437, 434, 132, 133), (418, 435, 159, 129), (438, 436, 146, 147), (439, 437, 133, 134), (440, 438, 147, 148), (441, 439, 134, 135), (442, 440, 148, 149), (443, 441, 135, 136), (444, 442, 149, 150), (445, 443, 136, 137), (446, 444, 150, 151), (447, 445, 137, 138), (416, 446, 151, 152), (417, 447, 138, 139), (96, 97, 128, 129), (97, 98, 130, 128), (98, 99, 131, 130), (99, 100, 132, 131), (100, 101, 133, 132), (101, 102, 134, 133), (102, 103, 135, 134), (103, 104, 136, 135), (104, 105, 137, 136), (105, 106, 138, 137), (106, 107, 139, 138), (107, 108, 140, 139), (108, 109, 141, 140), (109, 110, 142, 141), (110, 111, 143, 142), (111, 112, 144, 143), (112, 113, 145, 144), (113, 114, 146, 145), (114, 115, 147, 146), (115, 116, 148, 147), (116, 117, 149, 148), (117, 118, 150, 149), (118, 119, 151, 150), (119, 120, 152, 151), (120, 121, 153, 152), (121, 122, 154, 153), (122, 123, 155, 154), (123, 124, 156, 155), (124, 125, 157, 156), (125, 126, 158, 157), (126, 127, 159, 158), (127, 96, 129, 159), (161, 160, 191, 190, 189, 188, 187, 186, 185, 184, 183, 182, 181, 180, 179, 178, 177, 176, 175, 174, 173, 172, 171, 170, 169, 168, 167, 166, 165, 164, 163, 162), (484, 481, 190, 191), (485, 482, 177, 178), (486, 483, 164, 165), (487, 484, 191, 160), (488, 485, 178, 179), (489, 486, 165, 166), (490, 488, 179, 180), (491, 489, 166, 167), (492, 490, 180, 181), (493, 491, 167, 168), (494, 492, 181, 182), (495, 493, 168, 169), (496, 494, 182, 183), (497, 495, 169, 170), (498, 496, 183, 184), (499, 497, 170, 171), (500, 498, 184, 185), (501, 499, 171, 172), (502, 500, 185, 186), (503, 501, 172, 173), (504, 502, 186, 187), (505, 503, 173, 174), (506, 487, 160, 161), (507, 504, 187, 188), (508, 505, 174, 175), (509, 506, 161, 162), (510, 507, 188, 189), (511, 508, 175, 176), (480, 509, 162, 163), (481, 510, 189, 190), (482, 511, 176, 177), (2, 0, 192, 193), (4, 2, 193, 194), (6, 4, 194, 195), (8, 6, 195, 196), (10, 8, 196, 197), (12, 10, 197, 198), (14, 12, 198, 199), (16, 14, 199, 200), (18, 16, 200, 201), (20, 18, 201, 202), (22, 20, 202, 203), (24, 22, 203, 204), (26, 24, 204, 205), (28, 26, 205, 206), (30, 28, 206, 207), (32, 30, 207, 208), (34, 32, 208, 209), (36, 34, 209, 210), (38, 36, 210, 211), (40, 38, 211, 212), (42, 40, 212, 213), (44, 42, 213, 214), (46, 44, 214, 215), (48, 46, 215, 216), (50, 48, 216, 217), (52, 50, 217, 218), (54, 52, 218, 219), (56, 54, 219, 220), (58, 56, 220, 221), (60, 58, 221, 222), (62, 60, 222, 223), (0, 62, 223, 192), (224, 225, 226, 227, 228, 229, 230, 231, 232, 233, 234, 235, 236, 237, 238, 239, 240, 241, 242, 243, 244, 245, 246, 247, 248, 249, 250, 251, 252, 253, 254, 255), (291, 290, 248, 247), (288, 292, 235, 234), (290, 293, 249, 248), (292, 294, 236, 235), (293, 295, 250, 249), (294, 296, 237, 236), (295, 297, 251, 250), (296, 298, 238, 237), (300, 299, 225, 224), (297, 301, 252, 251), (298, 302, 239, 238), (299, 303, 226, 225), (301, 304, 253, 252), (302, 305, 240, 239), (303, 306, 227, 226), (304, 307, 254, 253), (305, 308, 241, 240), (306, 309, 228, 227), (307, 310, 255, 254), (308, 311, 242, 241), (309, 312, 229, 228), (310, 300, 224, 255), (311, 313, 243, 242), (312, 314, 230, 229), (313, 315, 244, 243), (314, 316, 231, 230), (315, 317, 245, 244), (316, 318, 232, 231), (317, 319, 246, 245), (318, 289, 233, 232), (319, 291, 247, 246), (223, 287, 256, 192), (222, 286, 287, 223), (221, 285, 286, 222), (220, 284, 285, 221), (219, 283, 284, 220), (218, 282, 283, 219), (217, 281, 282, 218), (216, 280, 281, 217), (215, 279, 280, 216), (214, 278, 279, 215), (213, 277, 278, 214), (212, 276, 277, 213), (211, 275, 276, 212), (210, 274, 275, 211), (209, 273, 274, 210), (208, 272, 273, 209), (207, 271, 272, 208), (206, 270, 271, 207), (205, 269, 270, 206), (204, 268, 269, 205), (203, 267, 268, 204), (202, 266, 267, 203), (201, 265, 266, 202), (200, 264, 265, 201), (199, 263, 264, 200), (198, 262, 263, 199), (197, 261, 262, 198), (196, 260, 261, 197), (195, 259, 260, 196), (194, 258, 259, 195), (193, 257, 258, 194), (192, 256, 257, 193), (351, 321, 291, 319), (350, 320, 289, 318), (349, 351, 319, 317), (348, 350, 318, 316), (347, 349, 317, 315), (346, 348, 316, 314), (345, 347, 315, 313), (344, 346, 314, 312), (343, 345, 313, 311), (342, 322, 300, 310), (341, 344, 312, 309), (340, 343, 311, 308), (339, 342, 310, 307), (338, 341, 309, 306), (337, 340, 308, 305), (336, 339, 307, 304), (335, 338, 306, 303), (334, 337, 305, 302), (333, 336, 304, 301), (332, 335, 303, 299), (331, 334, 302, 298), (330, 333, 301, 297), (322, 332, 299, 300), (329, 331, 298, 296), (328, 330, 297, 295), (327, 329, 296, 294), (326, 328, 295, 293), (325, 327, 294, 292), (324, 326, 293, 290), (323, 325, 292, 288), (321, 324, 290, 291), (320, 323, 288, 289), (18, 20, 323, 320), (46, 48, 324, 321), (20, 22, 325, 323), (48, 50, 326, 324), (22, 24, 327, 325), (50, 52, 328, 326), (24, 26, 329, 327), (52, 54, 330, 328), (26, 28, 331, 329), (0, 2, 332, 322), (54, 56, 333, 330), (28, 30, 334, 331), (2, 4, 335, 332), (56, 58, 336, 333), (30, 32, 337, 334), (4, 6, 338, 335), (58, 60, 339, 336), (32, 34, 340, 337), (6, 8, 341, 338), (60, 62, 342, 339), (34, 36, 343, 340), (8, 10, 344, 341), (62, 0, 322, 342), (36, 38, 345, 343), (10, 12, 346, 344), (38, 40, 347, 345), (12, 14, 348, 346), (40, 42, 349, 347), (14, 16, 350, 348), (42, 44, 351, 349), (16, 18, 320, 350), (44, 46, 321, 351), (752, 383, 352, 767), (744, 382, 383, 752), (736, 381, 382, 744), (728, 380, 381, 736), (720, 379, 380, 728), (712, 378, 379, 720), (704, 377, 378, 712), (696, 376, 377, 704), (688, 375, 376, 696), (680, 374, 375, 688), (672, 373, 374, 680), (664, 372, 373, 672), (656, 371, 372, 664), (648, 370, 371, 656), (640, 369, 370, 648), (632, 368, 369, 640), (624, 367, 368, 632), (616, 366, 367, 624), (608, 365, 366, 616), (600, 364, 365, 608), (592, 363, 364, 600), (584, 362, 363, 592), (576, 361, 362, 584), (568, 360, 361, 576), (560, 359, 360, 568), (552, 358, 359, 560), (544, 357, 358, 552), (536, 356, 357, 544), (528, 355, 356, 536), (520, 354, 355, 528), (512, 353, 354, 520), (767, 352, 353, 512), (23, 21, 415, 386), (49, 47, 414, 384), (21, 19, 413, 415), (47, 45, 412, 414), (19, 17, 411, 413), (45, 43, 410, 412), (17, 15, 409, 411), (43, 41, 408, 410), (15, 13, 407, 409), (41, 39, 406, 408), (13, 11, 405, 407), (39, 37, 404, 406), (1, 63, 403, 392), (11, 9, 402, 405), (37, 35, 401, 404), (63, 61, 400, 403), (9, 7, 399, 402), (35, 33, 398, 401), (61, 59, 397, 400), (7, 5, 396, 399), (33, 31, 395, 398), (59, 57, 394, 397), (5, 3, 393, 396), (31, 29, 391, 395), (57, 55, 390, 394), (3, 1, 392, 393), (29, 27, 389, 391), (55, 53, 388, 390), (27, 25, 387, 389), (53, 51, 385, 388), (25, 23, 386, 387), (51, 49, 384, 385), (386, 415, 447, 417), (384, 414, 446, 416), (415, 413, 445, 447), (414, 412, 444, 446), (413, 411, 443, 445), (412, 410, 442, 444), (411, 409, 441, 443), (410, 408, 440, 442), (409, 407, 439, 441), (408, 406, 438, 440), (407, 405, 437, 439), (406, 404, 436, 438), (392, 403, 435, 418), (405, 402, 434, 437), (404, 401, 433, 436), (403, 400, 432, 435), (402, 399, 431, 434), (401, 398, 430, 433), (400, 397, 429, 432), (399, 396, 428, 431), (398, 395, 427, 430), (397, 394, 426, 429), (396, 393, 425, 428), (395, 391, 424, 427), (394, 390, 423, 426), (393, 392, 418, 425), (391, 389, 422, 424), (390, 388, 421, 423), (389, 387, 420, 422), (388, 385, 419, 421), (387, 386, 417, 420), (385, 384, 416, 419), (113, 112, 479, 452), (126, 125, 478, 450), (99, 98, 477, 448), (112, 111, 476, 479), (125, 124, 475, 478), (98, 97, 474, 477), (111, 110, 473, 476), (124, 123, 472, 475), (97, 96, 455, 474), (110, 109, 471, 473), (123, 122, 470, 472), (109, 108, 469, 471), (122, 121, 468, 470), (108, 107, 467, 469), (121, 120, 466, 468), (107, 106, 465, 467), (120, 119, 464, 466), (106, 105, 463, 465), (119, 118, 462, 464), (105, 104, 461, 463), (118, 117, 460, 462), (104, 103, 459, 461), (117, 116, 458, 460), (103, 102, 457, 459), (116, 115, 456, 458), (102, 101, 454, 457), (115, 114, 453, 456), (96, 127, 451, 455), (101, 100, 449, 454), (114, 113, 452, 453), (127, 126, 450, 451), (100, 99, 448, 449), (452, 479, 511, 482), (450, 478, 510, 481), (448, 477, 509, 480), (479, 476, 508, 511), (478, 475, 507, 510), (477, 474, 506, 509), (476, 473, 505, 508), (475, 472, 504, 507), (474, 455, 487, 506), (473, 471, 503, 505), (472, 470, 502, 504), (471, 469, 501, 503), (470, 468, 500, 502), (469, 467, 499, 501), (468, 466, 498, 500), (467, 465, 497, 499), (466, 464, 496, 498), (465, 463, 495, 497), (464, 462, 494, 496), (463, 461, 493, 495), (462, 460, 492, 494), (461, 459, 491, 493), (460, 458, 490, 492), (459, 457, 489, 491), (458, 456, 488, 490), (457, 454, 486, 489), (456, 453, 485, 488), (455, 451, 484, 487), (454, 449, 483, 486), (453, 452, 482, 485), (451, 450, 481, 484), (449, 448, 480, 483), (256, 760, 519, 257), (863, 761, 518, 832), (761, 762, 517, 518), (762, 763, 516, 517), (763, 764, 515, 516), (764, 765, 514, 515), (765, 766, 513, 514), (799, 767, 512, 768), (257, 519, 527, 258), (832, 518, 526, 833), (518, 517, 525, 526), (517, 516, 524, 525), (516, 515, 523, 524), (515, 514, 522, 523), (514, 513, 521, 522), (768, 512, 520, 769), (258, 527, 535, 259), (833, 526, 534, 834), (526, 525, 533, 534), (525, 524, 532, 533), (524, 523, 531, 532), (523, 522, 530, 531), (522, 521, 529, 530), (769, 520, 528, 770), (259, 535, 543, 260), (834, 534, 542, 835), (534, 533, 541, 542), (533, 532, 540, 541), (532, 531, 539, 540), (531, 530, 538, 539), (530, 529, 537, 538), (770, 528, 536, 771), (260, 543, 551, 261), (835, 542, 550, 836), (542, 541, 549, 550), (541, 540, 548, 549), (540, 539, 547, 548), (539, 538, 546, 547), (538, 537, 545, 546), (771, 536, 544, 772), (261, 551, 559, 262), (836, 550, 558, 837), (550, 549, 557, 558), (549, 548, 556, 557), (548, 547, 555, 556), (547, 546, 554, 555), (546, 545, 553, 554), (772, 544, 552, 773), (262, 559, 567, 263), (837, 558, 566, 838), (558, 557, 565, 566), (557, 556, 564, 565), (556, 555, 563, 564), (555, 554, 562, 563), (554, 553, 561, 562), (773, 552, 560, 774), (263, 567, 575, 264), (838, 566, 574, 839), (566, 565, 573, 574), (565, 564, 572, 573), (564, 563, 571, 572), (563, 562, 570, 571), (562, 561, 569, 570), (774, 560, 568, 775), (264, 575, 583, 265), (839, 574, 582, 840), (574, 573, 581, 582), (573, 572, 580, 581), (572, 571, 579, 580), (571, 570, 578, 579), (570, 569, 577, 578), (775, 568, 576, 776), (265, 583, 591, 266), (840, 582, 590, 841), (582, 581, 589, 590), (581, 580, 588, 589), (580, 579, 587, 588), (579, 578, 586, 587), (578, 577, 585, 586), (776, 576, 584, 777), (266, 591, 599, 267), (841, 590, 598, 842), (590, 589, 597, 598), (589, 588, 596, 597), (588, 587, 595, 596), (587, 586, 594, 595), (586, 585, 593, 594), (777, 584, 592, 778), (267, 599, 607, 268), (842, 598, 606, 843), (598, 597, 605, 606), (597, 596, 604, 605), (596, 595, 603, 604), (595, 594, 602, 603), (594, 593, 601, 602), (778, 592, 600, 779), (268, 607, 615, 269), (843, 606, 614, 844), (606, 605, 613, 614), (605, 604, 612, 613), (604, 603, 611, 612), (603, 602, 610, 611), (602, 601, 609, 610), (779, 600, 608, 780), (269, 615, 623, 270), (844, 614, 622, 845), (614, 613, 621, 622), (613, 612, 620, 621), (612, 611, 619, 620), (611, 610, 618, 619), (610, 609, 617, 618), (780, 608, 616, 781), (270, 623, 631, 271), (845, 622, 630, 846), (622, 621, 629, 630), (621, 620, 628, 629), (620, 619, 627, 628), (619, 618, 626, 627), (618, 617, 625, 626), (781, 616, 624, 782), (271, 631, 639, 272), (846, 630, 638, 847), (630, 629, 637, 638), (629, 628, 636, 637), (628, 627, 635, 636), (627, 626, 634, 635), (626, 625, 633, 634), (782, 624, 632, 783), (272, 639, 647, 273), (847, 638, 646, 848), (638, 637, 645, 646), (637, 636, 644, 645), (636, 635, 643, 644), (635, 634, 642, 643), (634, 633, 641, 642), (783, 632, 640, 784), (273, 647, 655, 274), (848, 646, 654, 849), (646, 645, 653, 654), (645, 644, 652, 653), (644, 643, 651, 652), (643, 642, 650, 651), (642, 641, 649, 650), (784, 640, 648, 785), (274, 655, 663, 275), (849, 654, 662, 850), (654, 653, 661, 662), (653, 652, 660, 661), (652, 651, 659, 660), (651, 650, 658, 659), (650, 649, 657, 658), (785, 648, 656, 786), (275, 663, 671, 276), (850, 662, 670, 851), (662, 661, 669, 670), (661, 660, 668, 669), (660, 659, 667, 668), (659, 658, 666, 667), (658, 657, 665, 666), (786, 656, 664, 787), (276, 671, 679, 277), (851, 670, 678, 852), (670, 669, 677, 678), (669, 668, 676, 677), (668, 667, 675, 676), (667, 666, 674, 675), (666, 665, 673, 674), (787, 664, 672, 788), (277, 679, 687, 278), (852, 678, 686, 853), (678, 677, 685, 686), (677, 676, 684, 685), (676, 675, 683, 684), (675, 674, 682, 683), (674, 673, 681, 682), (788, 672, 680, 789), (278, 687, 695, 279), (853, 686, 694, 854), (686, 685, 693, 694), (685, 684, 692, 693), (684, 683, 691, 692), (683, 682, 690, 691), (682, 681, 689, 690), (789, 680, 688, 790), (279, 695, 703, 280), (854, 694, 702, 855), (694, 693, 701, 702), (693, 692, 700, 701), (692, 691, 699, 700), (691, 690, 698, 699), (690, 689, 697, 698), (790, 688, 696, 791), (280, 703, 711, 281), (855, 702, 710, 856), (702, 701, 709, 710), (701, 700, 708, 709), (700, 699, 707, 708), (699, 698, 706, 707), (698, 697, 705, 706), (791, 696, 704, 792), (281, 711, 719, 282), (856, 710, 718, 857), (710, 709, 717, 718), (709, 708, 716, 717), (708, 707, 715, 716), (707, 706, 714, 715), (706, 705, 713, 714), (792, 704, 712, 793), (282, 719, 727, 283), (857, 718, 726, 858), (718, 717, 725, 726), (717, 716, 724, 725), (716, 715, 723, 724), (715, 714, 722, 723), (714, 713, 721, 722), (793, 712, 720, 794), (283, 727, 735, 284), (858, 726, 734, 859), (726, 725, 733, 734), (725, 724, 732, 733), (724, 723, 731, 732), (723, 722, 730, 731), (722, 721, 729, 730), (794, 720, 728, 795), (284, 735, 743, 285), (859, 734, 742, 860), (734, 733, 741, 742), (733, 732, 740, 741), (732, 731, 739, 740), (731, 730, 738, 739), (730, 729, 737, 738), (795, 728, 736, 796), (285, 743, 751, 286), (860, 742, 750, 861), (742, 741, 749, 750), (741, 740, 748, 749), (740, 739, 747, 748), (739, 738, 746, 747), (738, 737, 745, 746), (796, 736, 744, 797), (286, 751, 759, 287), (861, 750, 758, 862), (750, 749, 757, 758), (749, 748, 756, 757), (748, 747, 755, 756), (747, 746, 754, 755), (746, 745, 753, 754), (797, 744, 752, 798), (287, 759, 760, 256), (862, 758, 761, 863), (758, 757, 762, 761), (757, 756, 763, 762), (756, 755, 764, 763), (755, 754, 765, 764), (754, 753, 766, 765), (798, 752, 767, 799), (830, 798, 799, 831), (829, 797, 798, 830), (828, 796, 797, 829), (827, 795, 796, 828), (826, 794, 795, 827), (825, 793, 794, 826), (824, 792, 793, 825), (823, 791, 792, 824), (822, 790, 791, 823), (821, 789, 790, 822), (820, 788, 789, 821), (819, 787, 788, 820), (818, 786, 787, 819), (817, 785, 786, 818), (816, 784, 785, 817), (815, 783, 784, 816), (814, 782, 783, 815), (813, 781, 782, 814), (812, 780, 781, 813), (811, 779, 780, 812), (810, 778, 779, 811), (809, 777, 778, 810), (808, 776, 777, 809), (807, 775, 776, 808), (806, 774, 775, 807), (805, 773, 774, 806), (804, 772, 773, 805), (803, 771, 772, 804), (802, 770, 771, 803), (801, 769, 770, 802), (800, 768, 769, 801), (831, 799, 768, 800), (766, 831, 800, 513), (513, 800, 801, 521), (521, 801, 802, 529), (529, 802, 803, 537), (537, 803, 804, 545), (545, 804, 805, 553), (553, 805, 806, 561), (561, 806, 807, 569), (569, 807, 808, 577), (577, 808, 809, 585), (585, 809, 810, 593), (593, 810, 811, 601), (601, 811, 812, 609), (609, 812, 813, 617), (617, 813, 814, 625), (625, 814, 815, 633), (633, 815, 816, 641), (641, 816, 817, 649), (649, 817, 818, 657), (657, 818, 819, 665), (665, 819, 820, 673), (673, 820, 821, 681), (681, 821, 822, 689), (689, 822, 823, 697), (697, 823, 824, 705), (705, 824, 825, 713), (713, 825, 826, 721), (721, 826, 827, 729), (729, 827, 828, 737), (737, 828, 829, 745), (745, 829, 830, 753), (753, 830, 831, 766), (894, 862, 863, 895), (893, 861, 862, 894), (892, 860, 861, 893), (891, 859, 860, 892), (890, 858, 859, 891), (889, 857, 858, 890), (888, 856, 857, 889), (887, 855, 856, 888), (886, 854, 855, 887), (885, 853, 854, 886), (884, 852, 853, 885), (883, 851, 852, 884), (882, 850, 851, 883), (881, 849, 850, 882), (880, 848, 849, 881), (879, 847, 848, 880), (878, 846, 847, 879), (877, 845, 846, 878), (876, 844, 845, 877), (875, 843, 844, 876), (874, 842, 843, 875), (873, 841, 842, 874), (872, 840, 841, 873), (871, 839, 840, 872), (870, 838, 839, 871), (869, 837, 838, 870), (868, 836, 837, 869), (867, 835, 836, 868), (866, 834, 835, 867), (865, 833, 834, 866), (864, 832, 833, 865), (895, 863, 832, 864), (760, 895, 864, 519), (519, 864, 865, 527), (527, 865, 866, 535), (535, 866, 867, 543), (543, 867, 868, 551), (551, 868, 869, 559), (559, 869, 870, 567), (567, 870, 871, 575), (575, 871, 872, 583), (583, 872, 873, 591), (591, 873, 874, 599), (599, 874, 875, 607), (607, 875, 876, 615), (615, 876, 877, 623), (623, 877, 878, 631), (631, 878, 879, 639), (639, 879, 880, 647), (647, 880, 881, 655), (655, 881, 882, 663), (663, 882, 883, 671), (671, 883, 884, 679), (679, 884, 885, 687), (687, 885, 886, 695), (695, 886, 887, 703), (703, 887, 888, 711), (711, 888, 889, 719), (719, 889, 890, 727), (727, 890, 891, 735), (735, 891, 892, 743), (743, 892, 893, 751), (751, 893, 894, 759), (759, 894, 895, 760)])
me_cylinder_001.polygons.foreach_set('use_smooth', [True] * 866)
me_cylinder_001.polygons.foreach_set('material_index', [1, 1, 1, 1, 1, 1, 1, 1, 1, 1, 1, 1, 1, 1, 1, 1, 1, 1, 1, 1, 1, 1, 1, 1, 1, 1, 1, 1, 1, 1, 1, 1, 1, 1, 1, 1, 1, 1, 1, 1, 1, 1, 1, 1, 1, 1, 1, 1, 1, 1, 1, 1, 1, 1, 1, 1, 1, 1, 1, 1, 1, 1, 1, 1, 1, 1, 1, 1, 1, 1, 1, 1, 1, 1, 1, 1, 1, 1, 1, 1, 1, 1, 1, 1, 1, 1, 1, 1, 1, 1, 1, 1, 1, 1, 1, 1, 1, 1, 1, 1, 1, 1, 1, 1, 1, 1, 1, 1, 1, 1, 1, 1, 1, 1, 1, 1, 1, 1, 1, 1, 1, 1, 1, 1, 1, 1, 1, 1, 1, 1, 1, 1, 1, 1, 1, 1, 1, 1, 1, 1, 1, 1, 1, 1, 1, 1, 1, 1, 1, 1, 1, 1, 1, 1, 1, 1, 1, 1, 1, 1, 1, 1, 1, 1, 1, 1, 1, 1, 1, 1, 1, 1, 1, 1, 1, 1, 1, 1, 1, 1, 1, 1, 1, 1, 1, 1, 1, 1, 1, 1, 1, 1, 1, 1, 1, 1, 1, 1, 1, 1, 1, 1, 1, 1, 1, 1, 1, 1, 1, 1, 1, 1, 1, 1, 1, 1, 1, 1, 1, 1, 1, 1, 1, 1, 1, 1, 1, 1, 1, 1, 1, 1, 1, 1, 1, 1, 1, 1, 1, 1, 1, 1, 1, 1, 1, 1, 1, 1, 1, 1, 1, 1, 1, 1, 1, 1, 1, 1, 1, 1, 1, 1, 1, 1, 1, 1, 1, 1, 1, 1, 1, 1, 1, 1, 1, 1, 1, 1, 1, 1, 1, 1, 1, 1, 1, 1, 1, 1, 1, 1, 1, 1, 1, 1, 1, 1, 1, 1, 1, 1, 1, 1, 1, 1, 1, 1, 1, 1, 1, 1, 1, 1, 1, 1, 1, 1, 1, 1, 1, 1, 1, 1, 1, 1, 1, 1, 1, 1, 1, 1, 1, 1, 1, 1, 1, 1, 1, 1, 1, 1, 1, 1, 1, 1, 1, 1, 1, 1, 1, 1, 1, 1, 1, 1, 1, 1, 1, 1, 1, 1, 1, 1, 1, 1, 1, 1, 1, 1, 1, 1, 1, 1, 1, 1, 1, 1, 1, 1, 1, 1, 1, 1, 1, 1, 1, 1, 1, 1, 1, 1, 1, 1, 1, 1, 1, 1, 1, 1, 1, 1, 1, 1, 1, 1, 1, 1, 1, 1, 1, 1, 1, 1, 1, 1, 1, 1, 1, 1, 1, 1, 1, 1, 1, 1, 1, 1, 1, 1, 1, 1, 1, 1, 1, 1, 1, 1, 1, 1, 1, 1, 1, 1, 1, 1, 1, 1, 1, 1, 1, 1, 1, 1, 1, 1, 1, 1, 1, 1, 1, 1, 1, 1, 1, 1, 1, 1, 1, 1, 1, 1, 1, 1, 1, 1, 1, 1, 1, 1, 1, 1, 1, 1, 1, 0, 1, 1, 1, 1, 1, 0, 1, 0, 1, 1, 1, 1, 1, 0, 1, 0, 1, 1, 1, 1, 1, 0, 1, 0, 1, 1, 1, 1, 1, 0, 1, 0, 1, 1, 1, 1, 1, 0, 1, 0, 1, 1, 1, 1, 1, 0, 1, 0, 1, 1, 1, 1, 1, 0, 1, 0, 1, 1, 1, 1, 1, 0, 1, 0, 1, 1, 1, 1, 1, 0, 1, 0, 1, 1, 1, 1, 1, 0, 1, 0, 1, 1, 1, 1, 1, 0, 1, 0, 1, 1, 1, 1, 1, 0, 1, 0, 1, 1, 1, 1, 1, 0, 1, 0, 1, 1, 1, 1, 1, 0, 1, 0, 1, 1, 1, 1, 1, 0, 1, 0, 1, 1, 1, 1, 1, 0, 1, 0, 1, 1, 1, 1, 1, 0, 1, 0, 1, 1, 1, 1, 1, 0, 1, 0, 1, 1, 1, 1, 1, 0, 1, 0, 1, 1, 1, 1, 1, 0, 1, 0, 1, 1, 1, 1, 1, 0, 1, 0, 1, 1, 1, 1, 1, 0, 1, 0, 1, 1, 1, 1, 1, 0, 1, 0, 1, 1, 1, 1, 1, 0, 1, 0, 1, 1, 1, 1, 1, 0, 1, 0, 1, 1, 1, 1, 1, 0, 1, 0, 1, 1, 1, 1, 1, 0, 1, 0, 1, 1, 1, 1, 1, 0, 1, 0, 1, 1, 1, 1, 1, 0, 1, 0, 1, 1, 1, 1, 1, 0, 1, 0, 1, 1, 1, 1, 1, 0, 1, 0, 1, 1, 1, 1, 1, 0, 1, 1, 1, 1, 1, 1, 1, 1, 1, 1, 1, 1, 1, 1, 1, 1, 1, 1, 1, 1, 1, 1, 1, 1, 1, 1, 1, 1, 1, 1, 1, 1, 0, 0, 0, 0, 0, 0, 0, 0, 0, 0, 0, 0, 0, 0, 0, 0, 0, 0, 0, 0, 0, 0, 0, 0, 0, 0, 0, 0, 0, 0, 0, 0, 1, 1, 1, 1, 1, 1, 1, 1, 1, 1, 1, 1, 1, 1, 1, 1, 1, 1, 1, 1, 1, 1, 1, 1, 1, 1, 1, 1, 1, 1, 1, 1, 0, 0, 0, 0, 0, 0, 0, 0, 0, 0, 0, 0, 0, 0, 0, 0, 0, 0, 0, 0, 0, 0, 0, 0, 0, 0, 0, 0, 0, 0, 0, 0])
me_cylinder_001.materials.append(mat_material_011)
me_cylinder_001.materials.append(mat_material_010)
me_cylinder_001.use_remesh_preserve_volume = False
me_cylinder_001.use_remesh_preserve_attributes = False
me_cylinder_001.use_mirror_vertex_groups = False
me_cylinder_001.update()

# ---- objects
ob_cylinder_001 = bpy.data.objects.new('Cylinder.001', me_cylinder_001)

# ---- transforms, parenting, visibility, modifiers, constraints
ob_cylinder_001.location = (0.0, 0.0, 0.0)
ob_cylinder_001.lineart.crease_threshold = 0.0
_m = ob_cylinder_001.modifiers.new('Subsurf', 'SUBSURF')
_m.uv_smooth = 'PRESERVE_CORNERS'
_m.quality = 2
_m.levels = 2
_m.show_only_control_edges = False

# ---- collection membership
col_collection_1.objects.link(ob_cylinder_001)

# ---- scene / render settings (as saved in the file)
scene.frame_start = 1; scene.frame_end = 250; scene.frame_set(157)
scene.render.engine = 'BLENDER_EEVEE_NEXT'
scene.render.resolution_percentage = 50
scene.render.dither_intensity = 0.0
scene.cycles.use_denoising = False
scene.cycles.samples = 128
scene.cycles.sampling_pattern = 'TABULATED_SOBOL'
scene.cycles.use_adaptive_sampling = False
scene.cycles.use_light_tree = False
scene.cycles.blur_glossy = 0.0
scene.cycles.sample_clamp_indirect = 0.0
scene.view_settings.view_transform = 'Standard'
bpy.context.view_layer.update()

# ---- added for rendering (the .blend has no active camera and no usable light): camera, sun
cam_auto = bpy.data.cameras.new('AutoCamera')
cam_auto.lens = 50.0
cam_auto.sensor_width = 36.0
cam_auto.clip_end = 1000.0
ob_auto_camera = bpy.data.objects.new('AutoCamera', cam_auto)
scene.collection.objects.link(ob_auto_camera)
ob_auto_camera.location = (8.87636, -8.46482, 6.14567)
ob_auto_camera.rotation_euler = (1.09748, -7.21219e-08, 0.694738)
scene.camera = ob_auto_camera
light_auto_sun = bpy.data.lights.new('AutoSun', 'SUN')
light_auto_sun.energy = 3.0
light_auto_sun.angle = 0.0523599
ob_auto_sun = bpy.data.objects.new('AutoSun', light_auto_sun)
scene.collection.objects.link(ob_auto_sun)
ob_auto_sun.rotation_euler = (0.872665, 0.174533, 0.523599)
bpy.context.view_layer.update()
